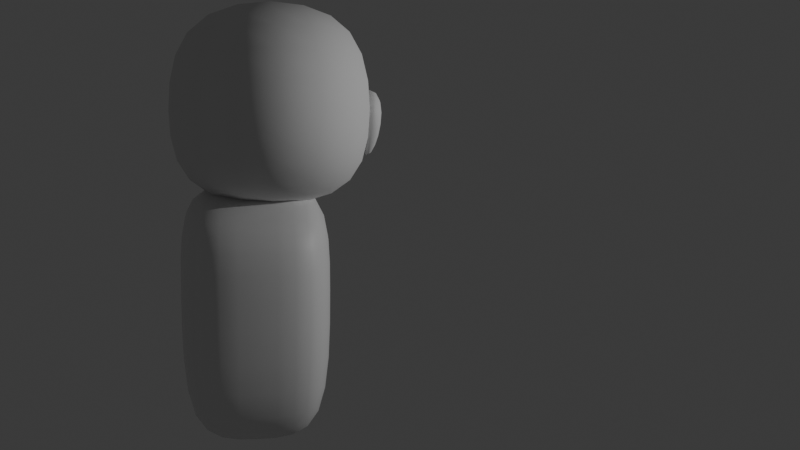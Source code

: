 # Source: Stitch3.blend  (saved by Blender 4.4.32; exported with 4.5.12 LTS)
import bpy
from mathutils import Matrix  # noqa: F401  (used for matrix-valued properties, if any)

bpy.ops.wm.read_factory_settings(use_empty=True)
scene = bpy.context.scene
scene.name = 'Scene'

# ---- collections
col_collection = bpy.data.collections.new('Collection'); scene.collection.children.link(col_collection)

# ---- materials (node trees are filled in below, after node groups)
mat_material = bpy.data.materials.new('Material')
mat_material.alpha_threshold = 0.0
mat_material.roughness = 0.5
mat_material.line_color = (0.0, 0.0, 0.0, 1.0)

# ---- material node trees
mat_material.use_nodes = True; mat_material.node_tree.nodes.clear()
_N = mat_material.node_tree.nodes; _L = mat_material.node_tree.links
n0 = _N.new('ShaderNodeOutputMaterial'); n0.name = 'Material Output'; n0.location = (300, 300)
n1 = _N.new('ShaderNodeBsdfPrincipled'); n1.name = 'Principled BSDF'; n1.location = (10, 300)
n1.inputs[3].default_value = 1.45
_L.new(n1.outputs[0], n0.inputs[0])
n0.is_active_output = True

# ---- world
world_world = bpy.data.worlds.new('World'); scene.world = world_world
world_world.use_nodes = True; world_world.node_tree.nodes.clear()
_N = world_world.node_tree.nodes; _L = world_world.node_tree.links
n0 = _N.new('ShaderNodeOutputWorld'); n0.name = 'World Output'; n0.location = (300, 300)
n1 = _N.new('ShaderNodeBackground'); n1.name = 'Background'; n1.location = (10, 300)
n1.inputs[0].default_value = (0.05088, 0.05088, 0.05088, 1.0)
_L.new(n1.outputs[0], n0.inputs[0])
n0.is_active_output = True
world_world.color = (0.05088, 0.05088, 0.05088)
world_world.sun_shadow_jitter_overblur = 0.0

# ---- cameras
cam_camera = bpy.data.cameras.new('Camera')
cam_camera.clip_end = 100.0
cam_camera.ortho_scale = 7.314

# ---- lights
light_light = bpy.data.lights.new('Light', 'POINT')
light_light.energy = 1000.0
light_light.shadow_soft_size = 0.1

# ---- meshes
me_cube = bpy.data.meshes.new('Cube')
me_cube.from_pydata([(1.0, 1.0, 0.8977), (1.0, 0.7761, -0.84), (1.0, -1.0, 0.8977), (1.0, -0.7761, -0.84), (-1.0, 1.0, 0.8977), (-1.0, 0.7761, -0.84), (-1.0, -1.0, 0.8977), (-1.0, -0.7761, -0.84), (-1.0, 0.0, -1.0), (1.0, 0.0, 1.215), (-1.0, 0.0, 1.215), (1.0, 0.0, -1.0), (0.0, 0.7761, -0.84), (0.0, -1.0, 0.8977), (0.0, -0.7761, -0.84), (0.0, 1.0, 0.8977), (0.0, 0.0, -1.0), (0.0, 0.0, 1.215), (1.0, 1.0, 0.3939), (-1.0, -1.0, 0.3939), (1.0, -1.0, 0.3939), (-1.0, 1.0, 0.3939), (1.0, 0.0, 0.3939), (-1.0, 0.0, 0.3939), (0.0, 1.0, 0.3939), (0.0, -1.0, 0.3939)], [], [(17, 10, 6, 13), (25, 13, 6, 19), (23, 10, 4, 21), (16, 11, 3, 14), (22, 9, 2, 20), (24, 15, 0, 18), (18, 0, 9, 22), (12, 1, 11, 16), (19, 6, 10, 23), (15, 4, 10, 17), (0, 15, 17, 9), (5, 12, 16, 8), (21, 4, 15, 24), (8, 16, 14, 7), (20, 2, 13, 25), (9, 17, 13, 2), (3, 20, 25, 14), (5, 21, 24, 12), (7, 19, 23, 8), (1, 18, 22, 11), (12, 24, 18, 1), (11, 22, 20, 3), (8, 23, 21, 5), (14, 25, 19, 7)])
me_cube.polygons.foreach_set('use_smooth', [True] * 24)
_uv = me_cube.uv_layers.new(name='UVMap')
_uv.uv.foreach_set('vector', [0.75, 0.625, 0.875, 0.625, 0.875, 0.75, 0.75, 0.75, 0.5492, 0.875, 0.625, 0.875, 0.625, 1.0, 0.5492, 1.0, 0.5492, 0.125, 0.625, 0.125, 0.625, 0.25, 0.5492, 0.25, 0.25, 0.625, 0.375, 0.625, 0.375, 0.75, 0.25, 0.75, 0.5492, 0.625, 0.625, 0.625, 0.625, 0.75, 0.5492, 0.75, 0.5492, 0.375, 0.625, 0.375, 0.625, 0.5, 0.5492, 0.5, 0.5492, 0.5, 0.625, 0.5, 0.625, 0.625, 0.5492, 0.625, 0.25, 0.5, 0.375, 0.5, 0.375, 0.625, 0.25, 0.625, 0.5492, 0.0, 0.625, 0.0, 0.625, 0.125, 0.5492, 0.125, 0.75, 0.5, 0.875, 0.5, 0.875, 0.625, 0.75, 0.625, 0.625, 0.5, 0.75, 0.5, 0.75, 0.625, 0.625, 0.625, 0.125, 0.5, 0.25, 0.5, 0.25, 0.625, 0.125, 0.625, 0.5492, 0.25, 0.625, 0.25, 0.625, 0.375, 0.5492, 0.375, 0.125, 0.625, 0.25, 0.625, 0.25, 0.75, 0.125, 0.75, 0.5492, 0.75, 0.625, 0.75, 0.625, 0.875, 0.5492, 0.875, 0.625, 0.625, 0.75, 0.625, 0.75, 0.75, 0.625, 0.75, 0.375, 0.75, 0.5492, 0.75, 0.5492, 0.875, 0.375, 0.875, 0.375, 0.25, 0.5492, 0.25, 0.5492, 0.375, 0.375, 0.375, 0.375, 0.0, 0.5492, 0.0, 0.5492, 0.125, 0.375, 0.125, 0.375, 0.5, 0.5492, 0.5, 0.5492, 0.625, 0.375, 0.625, 0.375, 0.375, 0.5492, 0.375, 0.5492, 0.5, 0.375, 0.5, 0.375, 0.625, 0.5492, 0.625, 0.5492, 0.75, 0.375, 0.75, 0.375, 0.125, 0.5492, 0.125, 0.5492, 0.25, 0.375, 0.25, 0.375, 0.875, 0.5492, 0.875, 0.5492, 1.0, 0.375, 1.0])
me_cube.materials.append(mat_material)
me_cube.use_mirror_vertex_groups = False
me_cube.update()
me_cube_001 = bpy.data.meshes.new('Cube.001')
me_cube_001.from_pydata([(-1.0, -0.8093, -1.156), (-1.0, -0.8748, 0.4989), (-1.0, 0.8093, -1.156), (-1.0, 0.8748, 0.4989), (1.0, -0.8093, -1.156), (1.0, -0.8748, 0.4989), (1.0, 0.8093, -1.156), (1.0, 0.8748, 0.4989), (-1.251, -1.351, -0.402), (-1.251, 1.351, -0.402), (1.251, 1.351, -0.402), (1.251, -1.351, -0.402)], [], [(8, 1, 3, 9), (9, 3, 7, 10), (10, 7, 5, 11), (11, 5, 1, 8), (2, 6, 4, 0), (7, 3, 1, 5), (4, 11, 8, 0), (6, 10, 11, 4), (2, 9, 10, 6), (0, 8, 9, 2)])
me_cube_001.polygons.foreach_set('use_smooth', [True] * 10)
_uv = me_cube_001.uv_layers.new(name='UVMap')
_uv.uv.foreach_set('vector', [0.4739, 0.0, 0.625, 0.0, 0.625, 0.25, 0.4739, 0.25, 0.4739, 0.25, 0.625, 0.25, 0.625, 0.5, 0.4739, 0.5, 0.4739, 0.5, 0.625, 0.5, 0.625, 0.75, 0.4739, 0.75, 0.4739, 0.75, 0.625, 0.75, 0.625, 1.0, 0.4739, 1.0, 0.125, 0.5, 0.375, 0.5, 0.375, 0.75, 0.125, 0.75, 0.625, 0.5, 0.875, 0.5, 0.875, 0.75, 0.625, 0.75, 0.375, 0.75, 0.4739, 0.75, 0.4739, 1.0, 0.375, 1.0, 0.375, 0.5, 0.4739, 0.5, 0.4739, 0.75, 0.375, 0.75, 0.375, 0.25, 0.4739, 0.25, 0.4739, 0.5, 0.375, 0.5, 0.375, 0.0, 0.4739, 0.0, 0.4739, 0.25, 0.375, 0.25])
me_cube_001.update()
me_cube_004 = bpy.data.meshes.new('Cube.004')
me_cube_004.from_pydata([(-0.9163, -1.045, -0.9905), (-2.814, -1.89, 0.7514), (-0.8984, 0.9565, -0.9909), (-2.814, 1.89, 0.7514), (0.8984, -0.9565, -1.009), (2.814, -1.89, 0.7514), (0.9163, 1.045, -1.009), (2.814, 1.89, 0.7514), (-0.002725, 1.102, -1.397), (0.0, 1.89, 1.837), (-0.002725, -0.8977, -1.397), (0.0, -1.89, 1.837)], [], [(0, 1, 3, 2), (8, 9, 7, 6), (6, 7, 5, 4), (10, 11, 1, 0), (8, 6, 4, 10), (9, 3, 1, 11), (7, 9, 11, 5), (2, 8, 10, 0), (4, 5, 11, 10), (2, 3, 9, 8)])
me_cube_004.polygons.foreach_set('use_smooth', [True] * 10)
_uv = me_cube_004.uv_layers.new(name='UVMap')
_uv.uv.foreach_set('vector', [0.375, 0.0, 0.625, 0.0, 0.625, 0.25, 0.375, 0.25, 0.375, 0.375, 0.625, 0.375, 0.625, 0.5, 0.375, 0.5, 0.375, 0.5, 0.625, 0.5, 0.625, 0.75, 0.375, 0.75, 0.375, 0.875, 0.625, 0.875, 0.625, 1.0, 0.375, 1.0, 0.25, 0.5, 0.375, 0.5, 0.375, 0.75, 0.25, 0.75, 0.75, 0.5, 0.875, 0.5, 0.875, 0.75, 0.75, 0.75, 0.625, 0.5, 0.75, 0.5, 0.75, 0.75, 0.625, 0.75, 0.125, 0.5, 0.25, 0.5, 0.25, 0.75, 0.125, 0.75, 0.375, 0.75, 0.625, 0.75, 0.625, 0.875, 0.375, 0.875, 0.375, 0.25, 0.625, 0.25, 0.625, 0.375, 0.375, 0.375])
me_cube_004.update()

# ---- objects
ob_cube = bpy.data.objects.new('Cube', me_cube)
ob_light = bpy.data.objects.new('Light', light_light)
ob_camera = bpy.data.objects.new('Camera', cam_camera)
ob_cube_001 = bpy.data.objects.new('Cube.001', me_cube_001)
ob_empty = bpy.data.objects.new('Empty', None)
ob_cube_002 = bpy.data.objects.new('Cube.002', me_cube_004)

# ---- transforms, parenting, visibility, modifiers, constraints
ob_cube.location = (0.0, 0.0, 2.088)
ob_cube.rotation_euler = (0.0, -0.0, 1.571)
ob_cube.scale = (0.8573, 1.163, 1.472)
ob_cube.lock_rotations_4d = False
ob_cube.empty_display_type = 'ARROWS'
ob_cube.lineart.crease_threshold = 0.0
_m = ob_cube.modifiers.new('Subdivision', 'SUBSURF')
_m.levels = 2
ob_light.location = (4.076, 8.925, 5.904)
ob_light.rotation_euler = (0.6503, 0.05522, 1.866)
ob_light.lock_rotations_4d = False
ob_light.empty_display_type = 'ARROWS'
ob_light.color = (0.0, 0.0, 0.0, 0.0)
ob_light.lineart.crease_threshold = 0.0
ob_camera.location = (13.17, -0.3313, 4.435)
ob_camera.rotation_euler = (1.479, 1.154e-06, 1.415)
ob_camera.lock_rotations_4d = False
ob_camera.empty_display_type = 'ARROWS'
ob_camera.color = (0.0, 0.0, 0.0, 0.0)
ob_camera.display_type = 'WIRE'
ob_camera.lineart.crease_threshold = 0.0
ob_cube_001.location = (0.0, 0.1977, 5.168)
ob_cube_001.rotation_euler = (0.0, -0.0, 1.571)
ob_cube_001.scale = (1.094, 1.548, 1.548)
_m = ob_cube_001.modifiers.new('Subdivision', 'SUBSURF')
_m.levels = 3
ob_empty.location = (-5.893, -0.1116, 4.203)
ob_empty.rotation_euler = (1.515, 1.179e-06, 3.121)
ob_empty.empty_display_type = 'IMAGE'
ob_empty.empty_display_size = 5.0
ob_cube_002.location = (0.0, 1.346, 4.405)
ob_cube_002.rotation_euler = (-0.05309, -0.02456, -0.03336)
ob_cube_002.scale = (0.3071, 0.09747, 0.3071)
_m = ob_cube_002.modifiers.new('Subdivision', 'SUBSURF')
_m.levels = 3

# ---- collection membership
col_collection.objects.link(ob_cube)
col_collection.objects.link(ob_light)
col_collection.objects.link(ob_camera)
col_collection.objects.link(ob_cube_001)
col_collection.objects.link(ob_empty)
col_collection.objects.link(ob_cube_002)

# ---- scene / render settings (as saved in the file)
scene.camera = ob_camera
scene.frame_start = 1; scene.frame_end = 250; scene.frame_set(1)
scene.render.engine = 'BLENDER_EEVEE_NEXT'
bpy.context.view_layer.update()
